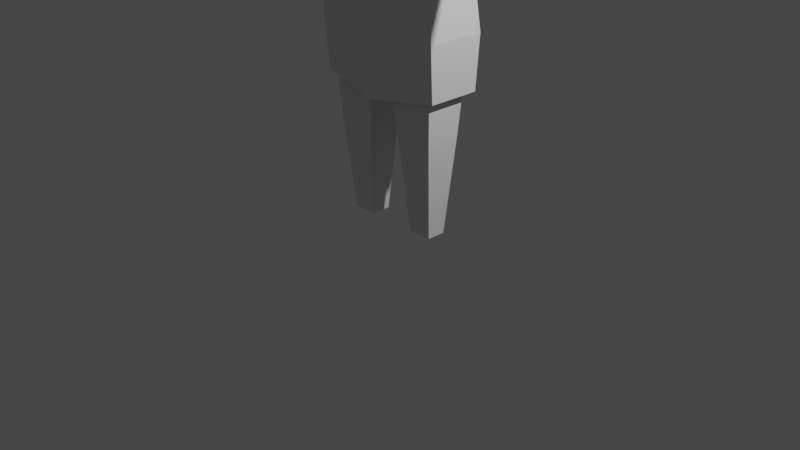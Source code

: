 # Source: scientist_2.blend  (saved by Blender 2.80.75; exported with 4.5.12 LTS)
import bpy
from mathutils import Matrix  # noqa: F401  (used for matrix-valued properties, if any)

bpy.ops.wm.read_factory_settings(use_empty=True)
scene = bpy.context.scene
scene.name = 'Scene'

# ---- collections
col_collection = bpy.data.collections.new('Collection'); scene.collection.children.link(col_collection)

# ---- materials (node trees are filled in below, after node groups)
mat_material = bpy.data.materials.new('Material')
mat_material.alpha_threshold = 0.0
mat_material.use_transparent_shadow = False
mat_material.line_color = (0.0, 0.0, 0.0, 1.0)

# ---- material node trees
mat_material.use_nodes = True; mat_material.node_tree.nodes.clear()
_N = mat_material.node_tree.nodes; _L = mat_material.node_tree.links
n0 = _N.new('ShaderNodeOutputMaterial'); n0.name = 'Material Output'; n0.location = (300, 300)
n1 = _N.new('ShaderNodeBsdfPrincipled'); n1.name = 'Principled BSDF'; n1.location = (10, 300)
n1.distribution = 'GGX'
n1.subsurface_method = 'BURLEY'
n1.inputs[2].default_value = 0.4
n1.inputs[3].default_value = 1.45
n1.inputs[27].default_value = (0.0, 0.0, 0.0, 1.0)
n1.inputs[28].default_value = 1.0
_L.new(n1.outputs[0], n0.inputs[0])
n0.is_active_output = True

# ---- world
world_world = bpy.data.worlds.new('World'); scene.world = world_world
world_world.use_nodes = True; world_world.node_tree.nodes.clear()
_N = world_world.node_tree.nodes; _L = world_world.node_tree.links
n0 = _N.new('ShaderNodeOutputWorld'); n0.name = 'World Output'; n0.location = (300, 300)
n1 = _N.new('ShaderNodeBackground'); n1.name = 'Background'; n1.location = (10, 300)
n1.inputs[0].default_value = (0.05088, 0.05088, 0.05088, 1.0)
_L.new(n1.outputs[0], n0.inputs[0])
n0.is_active_output = True
world_world.color = (0.05088, 0.05088, 0.05088)
world_world.use_sun_shadow = False
world_world.sun_shadow_jitter_overblur = 0.0

# ---- cameras
cam_camera = bpy.data.cameras.new('Camera')
cam_camera.clip_end = 100.0
cam_camera.ortho_scale = 7.314

# ---- lights
light_light = bpy.data.lights.new('Light', 'POINT')
light_light.transmission_factor = 0.0
light_light.energy = 1000.0
light_light.shadow_soft_size = 0.1
light_light.shadow_maximum_resolution = 0.006
light_light.use_absolute_resolution = True

# ---- meshes
me_cube = bpy.data.meshes.new('Cube')
me_cube.from_pydata([(0.6445, 0.2518, 3.801), (0.6442, 0.2276, 2.233), (0.6445, -0.2518, 3.801), (0.6442, -0.1914, 2.233), (0.0, 0.3654, 2.217), (0.0, -0.2278, 3.885), (0.0, -0.2725, 2.093), (0.0, 0.2893, 3.885), (0.6442, 0.263, 2.99), (0.6442, -0.263, 2.99), (0.0, -0.3666, 3.331), (0.0, -0.3538, 2.99), (0.5267, 0.1004, 0.0), (0.5267, -0.1004, 0.0), (0.0, -0.4089, 1.796), (0.2739, -0.1057, 0.0), (0.2739, 0.1057, 0.0), (0.0, 0.4985, 1.854), (0.7243, -0.2924, 1.866), (0.7243, 0.3167, 1.866), (0.7172, 0.303, 2.222), (0.0, 0.4687, 2.213), (0.7172, -0.2918, 2.222), (0.0, -0.3999, 2.181), (0.6082, -0.1983, 1.022), (0.1948, -0.1969, 0.9984), (0.1948, 0.1774, 0.9984), (0.6082, 0.1787, 1.022), (0.16, 0.203, 1.298), (0.6442, 0.23, 1.867), (0.6442, -0.1914, 1.867), (0.04513, 0.3205, 1.953), (0.6275, -0.2189, 1.328), (0.6442, 0.2348, 2.05), (0.6442, -0.1914, 2.05), (0.02257, 0.3515, 2.093), (0.6275, 0.1993, 1.328), (0.1539, -0.2279, 1.297), (0.6179, -0.2086, 1.175), (0.1774, 0.1902, 1.148), (0.1743, -0.2124, 1.148), (0.6179, 0.189, 1.175), (0.6828, -0.2518, 3.331), (2.732, 0.0837, 3.384), (2.732, -0.0837, 3.384), (2.741, -0.0837, 3.54), (2.741, 0.0837, 3.54), (0.6828, 0.2518, 3.331), (0.6898, 0.2625, 2.599), (0.6898, -0.2625, 2.599), (0.0, 0.3954, 2.594), (0.0, -0.3515, 2.594), (1.6, -0.1586, 3.366), (1.6, 0.1586, 3.366), (1.617, 0.1586, 3.662), (1.617, -0.1586, 3.662), (1.456, -0.1635, 3.368), (1.456, 0.1635, 3.368), (1.474, 0.1635, 3.673), (1.474, -0.1635, 3.673), (1.771, -0.1533, 3.65), (1.754, -0.1533, 3.364), (1.754, 0.1533, 3.364), (1.771, 0.1533, 3.65), (0.3418, -0.1431, 3.836), (0.3035, 0.2153, 4.012), (0.4794, -0.1286, 4.638), (0.0, 0.03076, 3.857), (0.0, -0.3712, 4.566), (0.3035, -0.1374, 4.012), (0.3609, -0.1374, 4.455), (0.4353, 0.4778, 3.027), (0.5419, 0.2468, 3.896), (0.0, 0.5256, 2.746), (0.0, 0.5885, 4.804), (0.5467, -0.1286, 3.89), (0.0, -0.2645, 3.959), (0.4794, 0.2112, 4.802), (0.0, 0.2112, 5.025), (0.0, -0.3137, 4.861), (0.0, -0.2888, 4.514), (0.2675, 0.5885, 4.581), (0.0, 0.7116, 4.571), (0.2675, 0.5885, 4.581), (0.0, 0.7116, 4.571), (0.0, 0.3329, 3.969), (0.7086, 0.3011, 1.468), (0.7086, -0.2587, 1.468), (0.0, 0.482, 1.454), (0.0, -0.3724, 1.371), (0.6442, 0.2187, 2.413), (0.6442, -0.2006, 2.413), (0.0, 0.3541, 2.403), (0.0, -0.2857, 2.341), (0.0, 0.372, 2.971), (0.0, 0.3849, 3.312), (0.7309, -0.3065, 2.033), (0.7309, 0.3233, 2.033), (0.0, 0.5054, 2.022), (0.0, -0.4242, 1.974), (0.8568, -0.2311, 3.341), (0.8568, 0.2311, 3.341), (0.9162, 0.2311, 3.769), (0.9162, -0.2311, 3.769), (0.7698, -0.2414, 3.336), (0.7698, 0.2414, 3.336), (0.7804, 0.2414, 3.785), (0.7804, -0.2414, 3.785), (2.418, -0.1068, 3.577), (2.407, -0.1068, 3.377), (2.407, 0.1068, 3.377), (2.418, 0.1068, 3.577)], [], [(25, 26, 16, 15), (111, 108, 45, 46), (2, 5, 10), (48, 8, 9, 49), (27, 24, 13, 12), (16, 12, 13, 15), (24, 25, 15, 13), (26, 27, 12, 16), (87, 18, 14, 89), (88, 17, 19, 86), (86, 19, 18, 87), (97, 20, 22, 96), (98, 21, 20, 97), (96, 22, 23, 99), (39, 41, 27, 26), (38, 40, 25, 24), (41, 38, 24, 27), (40, 39, 26, 25), (6, 35, 31), (33, 34, 30, 29), (34, 6, 30), (35, 33, 29, 31), (4, 1, 33, 35), (3, 6, 34), (1, 3, 34, 33), (6, 4, 35), (6, 31, 28, 37), (29, 30, 32, 36), (37, 32, 6), (32, 30, 6), (37, 28, 39, 40), (36, 32, 38, 41), (32, 37, 40, 38), (28, 36, 41, 39), (36, 28, 31), (29, 36, 31), (108, 109, 44, 45), (109, 110, 43, 44), (110, 111, 46, 43), (43, 46, 45, 44), (8, 47, 42, 9), (42, 2, 10), (20, 48, 49, 22), (21, 50, 48, 20), (22, 49, 51, 23), (57, 58, 54, 53), (56, 57, 53, 52), (59, 56, 52, 55), (58, 59, 55, 54), (102, 103, 59, 58), (103, 100, 56, 59), (100, 101, 57, 56), (101, 102, 58, 57), (53, 54, 63, 62), (52, 53, 62, 61), (55, 52, 61, 60), (54, 55, 60, 63), (66, 70, 64), (68, 66, 79), (64, 69, 65, 72), (64, 70, 69), (66, 64, 75), (66, 75, 72, 77), (68, 70, 66), (77, 72, 71, 81), (78, 77, 81, 74), (79, 66, 77, 78), (75, 64, 72), (69, 67, 65), (76, 67, 69), (76, 69, 70), (80, 76, 70), (80, 70, 68), (81, 82, 74), (71, 73, 84, 83), (71, 83, 81), (81, 83, 84, 82), (65, 85, 72), (67, 85, 65), (73, 71, 72, 85), (0, 7, 5, 2), (9, 42, 10, 11), (91, 87, 89, 93), (92, 88, 86, 90), (90, 86, 87, 91), (1, 90, 91, 3), (4, 92, 90, 1), (3, 91, 93, 6), (9, 11, 51, 49), (47, 8, 94, 95), (7, 0, 95), (47, 95, 0), (94, 8, 48, 50), (18, 96, 99, 14), (17, 98, 97, 19), (19, 97, 96, 18), (105, 106, 102, 101), (104, 105, 101, 100), (107, 104, 100, 103), (106, 107, 103, 102), (0, 2, 107, 106), (2, 42, 104, 107), (42, 47, 105, 104), (47, 0, 106, 105), (62, 63, 111, 110), (61, 62, 110, 109), (60, 61, 109, 108), (63, 60, 108, 111)])
_uv = me_cube.uv_layers.new(name='UVMap')
_uv.uv.foreach_set('vector', [0.6885, 0.1976, 0.6397, 0.1962, 0.6532, 0.06535, 0.6807, 0.0662, 0.4759, 0.9077, 0.4705, 0.875, 0.5205, 0.87, 0.5249, 0.8957, 0.3184, 0.1173, 0.4111, 0.1028, 0.4128, 0.1852, 0.2384, 0.2944, 0.2365, 0.2353, 0.3166, 0.2362, 0.315, 0.2945, 0.7885, 0.1751, 0.7417, 0.1901, 0.7129, 0.05994, 0.7377, 0.05185, 0.6532, 0.06535, 0.6549, 0.03251, 0.681, 0.03332, 0.6807, 0.0662, 0.7417, 0.1901, 0.6885, 0.1976, 0.6807, 0.0662, 0.7129, 0.05994, 0.6397, 0.1962, 0.5868, 0.1863, 0.6212, 0.05773, 0.6532, 0.06535, 0.3157, 0.454, 0.3174, 0.3964, 0.4205, 0.4053, 0.4205, 0.4653, 0.1309, 0.4545, 0.1301, 0.3974, 0.2342, 0.3969, 0.2343, 0.4516, 0.2343, 0.4516, 0.2342, 0.3969, 0.3174, 0.3964, 0.3157, 0.454, 0.2343, 0.3742, 0.2355, 0.348, 0.3171, 0.3476, 0.3179, 0.3732, 0.1301, 0.3736, 0.1321, 0.3453, 0.2355, 0.348, 0.2343, 0.3742, 0.3179, 0.3732, 0.3171, 0.3476, 0.4192, 0.3494, 0.4205, 0.3799, 0.6374, 0.2158, 0.5808, 0.2053, 0.5868, 0.1863, 0.6397, 0.1962, 0.7466, 0.2094, 0.6898, 0.2172, 0.6885, 0.1976, 0.7417, 0.1901, 0.7959, 0.1937, 0.7466, 0.2094, 0.7417, 0.1901, 0.7885, 0.1751, 0.6898, 0.2172, 0.6374, 0.2158, 0.6397, 0.1962, 0.6885, 0.1976, 0.6993, 0.3406, 0.6171, 0.3428, 0.62, 0.3238, 0.8336, 0.3026, 0.7803, 0.3165, 0.7747, 0.2938, 0.827, 0.2798, 0.7803, 0.3165, 0.6993, 0.3406, 0.7747, 0.2938, 0.6171, 0.3428, 0.5396, 0.3121, 0.5466, 0.2893, 0.62, 0.3238, 0.6156, 0.3594, 0.532, 0.3353, 0.5396, 0.3121, 0.6171, 0.3428, 0.7859, 0.3396, 0.6993, 0.3406, 0.7803, 0.3165, 0.8387, 0.3259, 0.7859, 0.3396, 0.7803, 0.3165, 0.8336, 0.3026, 0.6993, 0.3406, 0.6156, 0.3594, 0.6171, 0.3428, 0.6993, 0.3406, 0.62, 0.3238, 0.6351, 0.2356, 0.6912, 0.2366, 0.827, 0.2798, 0.7747, 0.2938, 0.7515, 0.2286, 0.8033, 0.2126, 0.6912, 0.2366, 0.7515, 0.2286, 0.6993, 0.3406, 0.7515, 0.2286, 0.7747, 0.2938, 0.6993, 0.3406, 0.6912, 0.2366, 0.6351, 0.2356, 0.6374, 0.2158, 0.6898, 0.2172, 0.8033, 0.2126, 0.7515, 0.2286, 0.7466, 0.2094, 0.7959, 0.1937, 0.7515, 0.2286, 0.6912, 0.2366, 0.6898, 0.2172, 0.7466, 0.2094, 0.6351, 0.2356, 0.5747, 0.2242, 0.5808, 0.2053, 0.6374, 0.2158, 0.5747, 0.2242, 0.6351, 0.2356, 0.62, 0.3238, 0.5466, 0.2893, 0.5747, 0.2242, 0.62, 0.3238, 0.4705, 0.875, 0.469, 0.8441, 0.5193, 0.8456, 0.5205, 0.87, 0.469, 0.8441, 0.4723, 0.8112, 0.5219, 0.8195, 0.5193, 0.8456, 0.4723, 0.8112, 0.4796, 0.7811, 0.5278, 0.796, 0.5219, 0.8195, 0.5219, 0.8195, 0.5462, 0.8219, 0.5436, 0.848, 0.5193, 0.8456, 0.2365, 0.2353, 0.2401, 0.1852, 0.3129, 0.1851, 0.3166, 0.2362, 0.3129, 0.1851, 0.3184, 0.1173, 0.4128, 0.1852, 0.2355, 0.348, 0.2384, 0.2944, 0.315, 0.2945, 0.3171, 0.3476, 0.1321, 0.3453, 0.1369, 0.2896, 0.2384, 0.2944, 0.2355, 0.348, 0.3171, 0.3476, 0.315, 0.2945, 0.4152, 0.2897, 0.4192, 0.3494, 0.2207, 0.7561, 0.232, 0.7086, 0.2538, 0.7142, 0.2434, 0.7597, 0.2159, 0.8088, 0.2207, 0.7561, 0.2434, 0.7597, 0.2386, 0.8095, 0.2178, 0.8585, 0.2159, 0.8088, 0.2386, 0.8095, 0.2408, 0.8563, 0.2268, 0.9096, 0.2178, 0.8585, 0.2408, 0.8563, 0.2485, 0.9052, 0.1199, 0.9429, 0.1047, 0.8723, 0.2178, 0.8585, 0.2268, 0.9096, 0.1047, 0.8723, 0.09385, 0.8054, 0.2159, 0.8088, 0.2178, 0.8585, 0.09385, 0.8054, 0.1019, 0.7328, 0.2207, 0.7561, 0.2159, 0.8088, 0.1019, 0.7328, 0.1272, 0.6704, 0.232, 0.7086, 0.2207, 0.7561, 0.2434, 0.7597, 0.2538, 0.7142, 0.2774, 0.7201, 0.2673, 0.7634, 0.2386, 0.8095, 0.2434, 0.7597, 0.2673, 0.7634, 0.2626, 0.8102, 0.2408, 0.8563, 0.2386, 0.8095, 0.2626, 0.8102, 0.2649, 0.854, 0.2485, 0.9052, 0.2408, 0.8563, 0.2649, 0.854, 0.2721, 0.9008, 0.7426, 0.6574, 0.7337, 0.6843, 0.7567, 0.7394, 0.6634, 0.663, 0.7426, 0.6574, 0.6733, 0.6094, 0.7567, 0.7394, 0.7473, 0.7302, 0.7502, 0.782, 0.8085, 0.7664, 0.7567, 0.7394, 0.7337, 0.6843, 0.7473, 0.7302, 0.7426, 0.6574, 0.7567, 0.7394, 0.7677, 0.7318, 0.7426, 0.6574, 0.7677, 0.7318, 0.8085, 0.7664, 0.7826, 0.6342, 0.6634, 0.663, 0.7337, 0.6843, 0.7426, 0.6574, 0.7826, 0.6342, 0.8085, 0.7664, 0.8666, 0.8475, 0.8553, 0.6377, 0.7587, 0.5452, 0.7826, 0.6342, 0.8553, 0.6377, 0.8653, 0.5489, 0.6733, 0.6094, 0.7426, 0.6574, 0.7826, 0.6342, 0.7587, 0.5452, 0.7677, 0.7318, 0.7567, 0.7394, 0.8085, 0.7664, 0.9195, 0.1279, 0.9469, 0.07487, 0.8866, 0.0833, 0.9708, 0.1177, 0.9469, 0.07487, 0.9195, 0.1279, 0.9708, 0.1177, 0.9195, 0.1279, 0.9136, 0.1977, 0.9762, 0.2168, 0.9708, 0.1177, 0.9136, 0.1977, 0.6652, 0.6757, 0.7337, 0.6843, 0.6634, 0.663, 0.8553, 0.6377, 0.9261, 0.5889, 0.8653, 0.5489, 0.8666, 0.8475, 0.9271, 0.9377, 0.9271, 0.5905, 0.8582, 0.638, 0.8666, 0.8475, 0.8582, 0.638, 0.8553, 0.6377, 0.8553, 0.6377, 0.8582, 0.638, 0.9271, 0.5905, 0.9261, 0.5889, 0.7502, 0.782, 0.7162, 0.833, 0.8085, 0.7664, 0.9469, 0.07487, 0.9119, 0.0384, 0.8866, 0.0833, 0.9271, 0.9377, 0.8666, 0.8475, 0.8085, 0.7664, 0.7162, 0.833, 0.3098, 0.0452, 0.4023, 0.02869, 0.4111, 0.1028, 0.3184, 0.1173, 0.3166, 0.2362, 0.3129, 0.1851, 0.4128, 0.1852, 0.413, 0.2337, 0.2961, 0.5909, 0.3157, 0.454, 0.4205, 0.4653, 0.3879, 0.6005, 0.1431, 0.5913, 0.1309, 0.4545, 0.2343, 0.4516, 0.2373, 0.5867, 0.2373, 0.5867, 0.2343, 0.4516, 0.3157, 0.454, 0.2961, 0.5909, 0.8387, 0.3259, 0.8435, 0.3487, 0.7908, 0.3626, 0.7859, 0.3396, 0.6156, 0.3594, 0.608, 0.3827, 0.5246, 0.358, 0.532, 0.3353, 0.7859, 0.3396, 0.7908, 0.3626, 0.7062, 0.3719, 0.6993, 0.3406, 0.3166, 0.2362, 0.413, 0.2337, 0.4152, 0.2897, 0.315, 0.2945, 0.2401, 0.1852, 0.2365, 0.2353, 0.1398, 0.2359, 0.1401, 0.1877, 0.1422, 0.1042, 0.2348, 0.1177, 0.1401, 0.1877, 0.2401, 0.1852, 0.1401, 0.1877, 0.2348, 0.1177, 0.1398, 0.2359, 0.2365, 0.2353, 0.2384, 0.2944, 0.1369, 0.2896, 0.3174, 0.3964, 0.3179, 0.3732, 0.4205, 0.3799, 0.4205, 0.4053, 0.1301, 0.3974, 0.1301, 0.3736, 0.2343, 0.3742, 0.2342, 0.3969, 0.2342, 0.3969, 0.2343, 0.3742, 0.3179, 0.3732, 0.3174, 0.3964, 0.08846, 0.7299, 0.1076, 0.6628, 0.1272, 0.6704, 0.1019, 0.7328, 0.08003, 0.8052, 0.08846, 0.7299, 0.1019, 0.7328, 0.09385, 0.8054, 0.08363, 0.8753, 0.08003, 0.8052, 0.09385, 0.8054, 0.1047, 0.8723, 0.09942, 0.9489, 0.08363, 0.8753, 0.1047, 0.8723, 0.1199, 0.9429, 0.07894, 0.955, 0.06246, 0.8783, 0.08363, 0.8753, 0.09942, 0.9489, 0.06246, 0.8783, 0.06633, 0.805, 0.08003, 0.8052, 0.08363, 0.8753, 0.06633, 0.805, 0.07513, 0.727, 0.08846, 0.7299, 0.08003, 0.8052, 0.07513, 0.727, 0.08778, 0.6552, 0.1076, 0.6628, 0.08846, 0.7299, 0.2673, 0.7634, 0.2774, 0.7201, 0.3742, 0.7501, 0.3669, 0.7802, 0.2626, 0.8102, 0.2673, 0.7634, 0.3669, 0.7802, 0.3636, 0.8131, 0.2649, 0.854, 0.2626, 0.8102, 0.3636, 0.8131, 0.3651, 0.844, 0.2721, 0.9008, 0.2649, 0.854, 0.3651, 0.844, 0.3705, 0.8767])
me_cube.materials.append(mat_material)
me_cube.use_remesh_preserve_volume = False
me_cube.use_remesh_preserve_attributes = False
me_cube.use_mirror_vertex_groups = False
me_cube.update()
arm_armature = bpy.data.armatures.new('Armature')  # bones are not reproduced

# ---- objects
ob_scientist = bpy.data.objects.new('scientist', me_cube)
ob_light = bpy.data.objects.new('Light', light_light)
ob_camera = bpy.data.objects.new('Camera', cam_camera)
ob_armature = bpy.data.objects.new('Armature', arm_armature)

# ---- transforms, parenting, visibility, modifiers, constraints
ob_scientist.parent = ob_armature
ob_scientist.location = (0.0, 0.0, 0.0)
ob_scientist.lock_rotations_4d = False
ob_scientist.empty_display_type = 'ARROWS'
ob_scientist.lineart.crease_threshold = 0.0
_vg = ob_scientist.vertex_groups.new(name='root')
_vg = ob_scientist.vertex_groups.new(name='base')
for _i, _w in zip([1, 3, 4, 6, 8, 9, 11, 14, 17, 18, 19, 20, 21, 22, 23, 28, 29, 31, 33, 35, 48, 49, 50, 51, 86, 87, 88, 89, 90, 91, 92, 93, 94, 96, 97, 98, 99], [0.06234, 0.009696, 0.2705, 0.01793, 0.02221, 0.01698, 0.0003157, 0.6995, 0.7413, 0.3583, 0.3926, 0.2855, 0.4695, 0.2674, 0.4546, 0.03877, 0.04569, 0.624, 0.04138, 0.3455, 0.1132, 0.1039, 0.1321, 0.1016, 0.4289, 0.3564, 0.7985, 0.4273, 0.1133, 0.06657, 0.3069, 0.01989, 0.02137, 0.3238, 0.3498, 0.6513, 0.6473]): _vg.add([_i], _w, 'REPLACE')
_vg = ob_scientist.vertex_groups.new(name='hip')
for _i, _w in zip([1, 3, 4, 5, 6, 7, 8, 9, 10, 11, 14, 17, 18, 19, 20, 21, 22, 23, 29, 30, 31, 33, 34, 35, 37, 42, 47, 48, 49, 50, 51, 86, 87, 88, 89, 90, 91, 92, 93, 94, 95, 96, 97, 98, 99], [0.1193, 0.2144, 0.5613, 0.007884, 0.8777, 0.009737, 0.1778, 0.1869, 0.04298, 0.1675, 0.2286, 0.1658, 0.4055, 0.3568, 0.4411, 0.3588, 0.4714, 0.4072, 0.00294, 0.06033, 0.214, 0.06363, 0.1045, 0.5064, 0.0474, 0.01675, 0.01386, 0.5526, 0.5755, 0.6071, 0.6903, 0.2976, 0.3935, 0.1191, 0.4712, 0.217, 0.4622, 0.4278, 0.905, 0.1651, 0.04929, 0.4318, 0.393, 0.2305, 0.2632]): _vg.add([_i], _w, 'REPLACE')
_vg = ob_scientist.vertex_groups.new(name='torso')
for _i, _w in zip([0, 2, 5, 7, 8, 9, 10, 11, 14, 17, 18, 19, 20, 21, 22, 23, 42, 47, 48, 49, 50, 51, 64, 65, 66, 67, 69, 70, 71, 72, 73, 75, 76, 77, 80, 81, 85, 86, 87, 88, 89, 92, 94, 95, 96, 97, 98, 99, 100, 101, 104, 105], [0.05002, 0.04995, 0.4732, 0.4722, 0.4847, 0.4828, 0.8048, 0.7457, 0.02208, 0.0515, 0.09534, 0.0986, 0.1442, 0.1267, 0.1386, 0.09868, 0.122, 0.1226, 0.2036, 0.1961, 0.2247, 0.1786, 0.1707, 0.3023, 0.005849, 0.9691, 0.1609, 0.05351, 0.294, 0.2005, 0.3255, 0.1646, 0.1727, 0.004802, 0.009074, 0.01479, 0.4214, 0.06097, 0.0592, 0.0003034, 0.01621, 0.05034, 0.7355, 0.7885, 0.1144, 0.1186, 0.07763, 0.05548, 0.01098, 0.01124, 0.06771, 0.0672]): _vg.add([_i], _w, 'REPLACE')
_vg = ob_scientist.vertex_groups.new(name='head')
for _i, _w in zip([64, 65, 66, 67, 68, 69, 70, 71, 72, 73, 74, 75, 76, 77, 78, 79, 80, 81, 82, 83, 84, 85], [0.6124, 0.5969, 0.9664, 0.005154, 0.9716, 0.7186, 0.9168, 0.4705, 0.6788, 0.3719, 0.9755, 0.6677, 0.8012, 0.9699, 0.9913, 0.9866, 0.9616, 0.9505, 0.971, 0.9774, 0.9948, 0.4824]): _vg.add([_i], _w, 'REPLACE')
_vg = ob_scientist.vertex_groups.new(name='shoulder.L')
for _i, _w in zip([0, 2, 5, 7, 8, 9, 10, 11, 18, 19, 20, 22, 42, 47, 48, 49, 64, 65, 69, 70, 71, 72, 73, 75, 85, 94, 95, 96, 97, 100, 101, 102, 103, 104, 105, 106, 107], [0.8417, 0.8395, 0.4346, 0.4341, 0.2356, 0.2312, 0.119, 0.0488, 0.01836, 0.01915, 0.05428, 0.05292, 0.6643, 0.669, 0.0869, 0.08323, 0.1952, 0.05569, 0.1064, 0.0008915, 0.07086, 0.05465, 0.07118, 0.1354, 0.03278, 0.05092, 0.127, 0.03436, 0.03586, 0.2476, 0.252, 0.2124, 0.2094, 0.5247, 0.5315, 0.6561, 0.6512]): _vg.add([_i], _w, 'REPLACE')
_vg = ob_scientist.vertex_groups.new(name='arm.L')
for _i, _w in zip([0, 2, 5, 7, 8, 9, 42, 47, 52, 53, 54, 55, 56, 57, 58, 59, 60, 61, 62, 63, 100, 101, 102, 103, 104, 105, 106, 107], [0.1009, 0.1032, 0.0572, 0.05685, 0.0588, 0.05917, 0.1718, 0.1673, 0.4936, 0.4934, 0.2656, 0.2652, 0.8992, 0.8998, 0.8636, 0.8641, 0.04082, 0.07223, 0.07235, 0.04068, 0.7055, 0.7012, 0.7674, 0.7706, 0.3817, 0.3764, 0.3129, 0.3181]): _vg.add([_i], _w, 'REPLACE')
_vg = ob_scientist.vertex_groups.new(name='hand.L')
for _i, _w in zip([43, 44, 45, 46, 52, 53, 54, 55, 56, 57, 58, 59, 60, 61, 62, 63, 108, 109, 110, 111], [0.9999, 0.9999, 0.9999, 1.0, 0.5038, 0.5039, 0.7308, 0.7313, 0.08669, 0.08594, 0.1237, 0.1233, 0.954, 0.9274, 0.9272, 0.9541, 0.9991, 0.9986, 0.9986, 0.9992]): _vg.add([_i], _w, 'REPLACE')
_vg = ob_scientist.vertex_groups.new(name='shoulder.R')
for _i, _w in zip([65, 71, 72, 73, 75, 85], [0.0401, 0.1647, 0.066, 0.2314, 0.01461, 0.05486]): _vg.add([_i], _w, 'REPLACE')
_vg = ob_scientist.vertex_groups.new(name='arm.R')
_vg = ob_scientist.vertex_groups.new(name='hand.R')
_vg = ob_scientist.vertex_groups.new(name='thigh.L')
for _i, _w in zip([1, 3, 4, 6, 14, 17, 18, 19, 20, 22, 24, 25, 26, 27, 28, 29, 30, 31, 32, 33, 34, 35, 36, 37, 38, 39, 40, 41, 86, 87, 88, 89, 90, 91, 92, 93, 96, 97], [0.8081, 0.7488, 0.143, 0.08449, 0.001037, 0.008662, 0.09776, 0.1085, 0.06118, 0.05602, 0.1362, 0.1425, 0.1345, 0.1266, 0.8606, 0.9171, 0.9228, 0.1516, 0.9247, 0.8844, 0.877, 0.1332, 0.9204, 0.86, 0.7017, 0.6734, 0.6669, 0.7076, 0.1873, 0.1656, 0.05081, 0.05653, 0.6483, 0.4562, 0.2111, 0.05579, 0.07691, 0.08471]): _vg.add([_i], _w, 'REPLACE')
_vg = ob_scientist.vertex_groups.new(name='shin.L')
for _i, _w in zip([12, 13, 15, 16, 24, 25, 26, 27, 28, 32, 36, 37, 38, 39, 40, 41], [0.9982, 0.9979, 0.9971, 0.9971, 0.8631, 0.8535, 0.8616, 0.8725, 0.07927, 0.07387, 0.0711, 0.08496, 0.2967, 0.3055, 0.3129, 0.2886]): _vg.add([_i], _w, 'REPLACE')
_vg = ob_scientist.vertex_groups.new(name='thigh.R')
_vg = ob_scientist.vertex_groups.new(name='shin.R')
_m = ob_scientist.modifiers.new('Mirror', 'MIRROR')
_m.use_clip = True
_m = ob_scientist.modifiers.new('Armature', 'ARMATURE')
_m.object = ob_armature
ob_light.location = (4.076, 1.005, 5.904)
ob_light.rotation_euler = (0.6503, 0.05522, 1.866)
ob_light.lock_rotations_4d = False
ob_light.empty_display_type = 'ARROWS'
ob_light.color = (0.0, 0.0, 0.0, 0.0)
ob_light.lineart.crease_threshold = 0.0
ob_camera.location = (7.359, -6.926, 4.958)
ob_camera.rotation_euler = (1.109, 0.0, 0.8149)
ob_camera.lock_rotations_4d = False
ob_camera.empty_display_type = 'ARROWS'
ob_camera.color = (0.0, 0.0, 0.0, 0.0)
ob_camera.display_type = 'WIRE'
ob_camera.lineart.crease_threshold = 0.0
ob_armature.location = (0.0, 0.0, 0.0)
ob_armature.lineart.crease_threshold = 0.0

# ---- collection membership
col_collection.objects.link(ob_scientist)
col_collection.objects.link(ob_light)
col_collection.objects.link(ob_camera)
col_collection.objects.link(ob_armature)

# ---- scene / render settings (as saved in the file)
scene.camera = ob_camera
scene.frame_start = 1; scene.frame_end = 20; scene.frame_set(0)
scene.render.engine = 'BLENDER_EEVEE_NEXT'
scene.cycles.use_denoising = False
scene.cycles.samples = 128
scene.cycles.sampling_pattern = 'TABULATED_SOBOL'
scene.cycles.use_adaptive_sampling = False
scene.cycles.use_light_tree = False
scene.view_settings.view_transform = 'Filmic'
bpy.context.view_layer.update()
